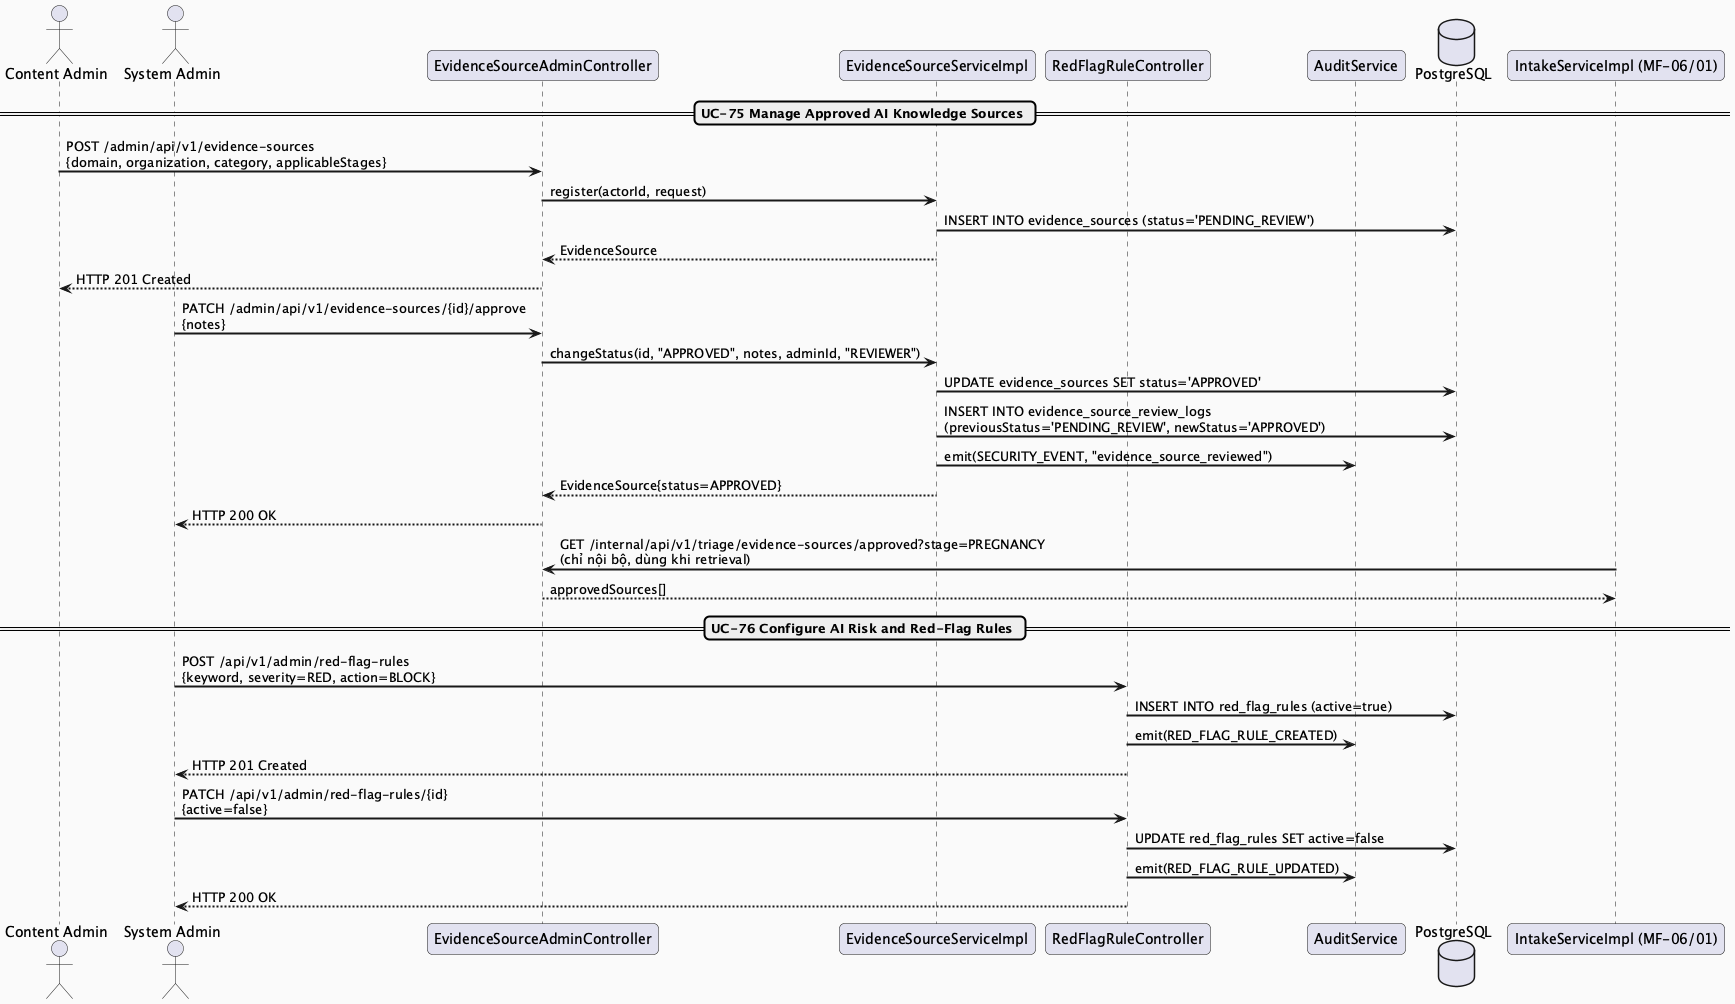

The diagram above was rendered by PlantUML. Its source (embedded in the PNG):
@startuml MF06_02_AIGovernance_SequenceDiagram
skinparam sequenceArrowThickness 2
skinparam roundcorner 10
skinparam backgroundColor #FAFAFA

actor "Content Admin" as CA
actor "System Admin" as SA
participant "EvidenceSourceAdminController" as EvController
participant "EvidenceSourceServiceImpl" as EvService
participant "RedFlagRuleController" as RFController
participant "AuditService" as Audit
database "PostgreSQL" as DB
participant "IntakeServiceImpl (MF-06/01)" as Intake

== UC-75 Manage Approved AI Knowledge Sources ==
CA -> EvController : POST /admin/api/v1/evidence-sources\n{domain, organization, category, applicableStages}
EvController -> EvService : register(actorId, request)
EvService -> DB : INSERT INTO evidence_sources (status='PENDING_REVIEW')
EvService --> EvController : EvidenceSource
EvController --> CA : HTTP 201 Created

SA -> EvController : PATCH /admin/api/v1/evidence-sources/{id}/approve\n{notes}
EvController -> EvService : changeStatus(id, "APPROVED", notes, adminId, "REVIEWER")
EvService -> DB : UPDATE evidence_sources SET status='APPROVED'
EvService -> DB : INSERT INTO evidence_source_review_logs\n(previousStatus='PENDING_REVIEW', newStatus='APPROVED')
EvService -> Audit : emit(SECURITY_EVENT, "evidence_source_reviewed")
EvService --> EvController : EvidenceSource{status=APPROVED}
EvController --> SA : HTTP 200 OK

Intake -> EvController : GET /internal/api/v1/triage/evidence-sources/approved?stage=PREGNANCY\n(chỉ nội bộ, dùng khi retrieval)
EvController --> Intake : approvedSources[]

== UC-76 Configure AI Risk and Red-Flag Rules ==
SA -> RFController : POST /api/v1/admin/red-flag-rules\n{keyword, severity=RED, action=BLOCK}
RFController -> DB : INSERT INTO red_flag_rules (active=true)
RFController -> Audit : emit(RED_FLAG_RULE_CREATED)
RFController --> SA : HTTP 201 Created

SA -> RFController : PATCH /api/v1/admin/red-flag-rules/{id}\n{active=false}
RFController -> DB : UPDATE red_flag_rules SET active=false
RFController -> Audit : emit(RED_FLAG_RULE_UPDATED)
RFController --> SA : HTTP 200 OK

@enduml